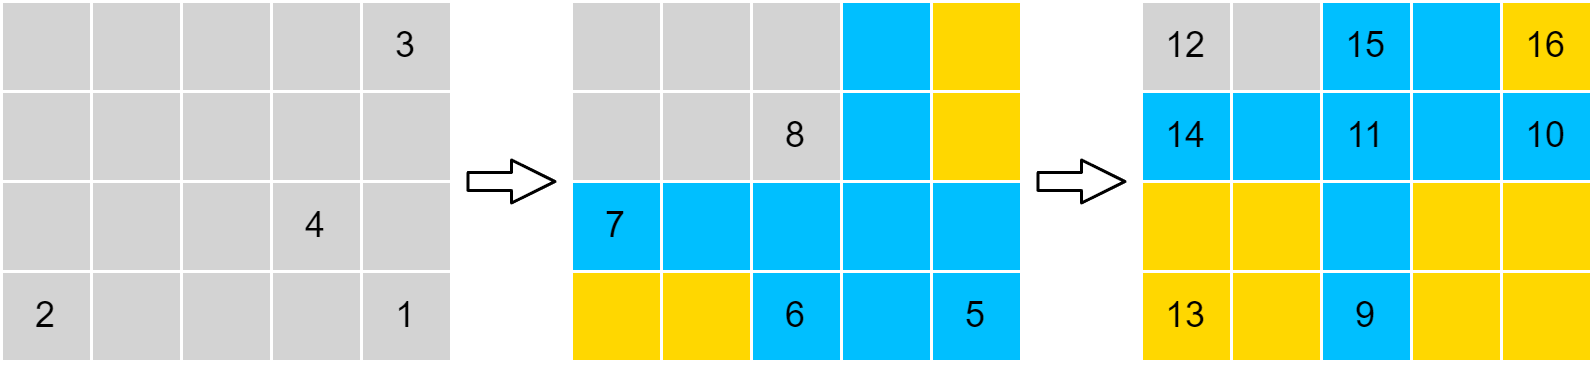

The diagram above was exported from draw.io. Its source (the exported page's mxGraphModel, read from the mxfile embedded in the PNG):
<mxGraphModel dx="-78" dy="205" grid="1" gridSize="10" guides="1" tooltips="1" connect="1" arrows="1" fold="1" page="0" pageScale="1" pageWidth="827" pageHeight="1169" background="#ffffff" math="0" shadow="0">
  <root>
    <mxCell id="0" />
    <mxCell id="1" parent="0" />
    <mxCell id="20" value="" style="rounded=0;whiteSpace=wrap;html=1;fillColor=#d3d3d3;fontColor=#000000;strokeColor=#ffffff;" parent="1" vertex="1">
      <mxGeometry x="560" width="30" height="30" as="geometry" />
    </mxCell>
    <mxCell id="40" value="" style="rounded=0;whiteSpace=wrap;html=1;fillColor=#d3d3d3;fontColor=#000000;strokeColor=#ffffff;" parent="1" vertex="1">
      <mxGeometry x="590" width="30" height="30" as="geometry" />
    </mxCell>
    <mxCell id="41" value="" style="rounded=0;whiteSpace=wrap;html=1;fillColor=#d3d3d3;fontColor=#000000;strokeColor=#ffffff;" parent="1" vertex="1">
      <mxGeometry x="620" width="30" height="30" as="geometry" />
    </mxCell>
    <mxCell id="42" value="" style="rounded=0;whiteSpace=wrap;html=1;fillColor=#d3d3d3;fontColor=#000000;strokeColor=#ffffff;" parent="1" vertex="1">
      <mxGeometry x="650" width="30" height="30" as="geometry" />
    </mxCell>
    <mxCell id="43" value="3" style="rounded=0;whiteSpace=wrap;html=1;fillColor=#d3d3d3;fontColor=#000000;strokeColor=#ffffff;" parent="1" vertex="1">
      <mxGeometry x="680" width="30" height="30" as="geometry" />
    </mxCell>
    <mxCell id="44" value="" style="rounded=0;whiteSpace=wrap;html=1;fillColor=#d3d3d3;fontColor=#000000;strokeColor=#ffffff;" parent="1" vertex="1">
      <mxGeometry x="560" y="30" width="30" height="30" as="geometry" />
    </mxCell>
    <mxCell id="45" value="" style="rounded=0;whiteSpace=wrap;html=1;fillColor=#d3d3d3;fontColor=#000000;strokeColor=#ffffff;" parent="1" vertex="1">
      <mxGeometry x="590" y="30" width="30" height="30" as="geometry" />
    </mxCell>
    <mxCell id="46" value="" style="rounded=0;whiteSpace=wrap;html=1;fillColor=#d3d3d3;fontColor=#000000;strokeColor=#ffffff;" parent="1" vertex="1">
      <mxGeometry x="620" y="30" width="30" height="30" as="geometry" />
    </mxCell>
    <mxCell id="47" value="" style="rounded=0;whiteSpace=wrap;html=1;fillColor=#d3d3d3;fontColor=#000000;strokeColor=#ffffff;" parent="1" vertex="1">
      <mxGeometry x="650" y="30" width="30" height="30" as="geometry" />
    </mxCell>
    <mxCell id="48" value="" style="rounded=0;whiteSpace=wrap;html=1;fillColor=#d3d3d3;fontColor=#000000;strokeColor=#ffffff;" parent="1" vertex="1">
      <mxGeometry x="680" y="30" width="30" height="30" as="geometry" />
    </mxCell>
    <mxCell id="49" value="" style="rounded=0;whiteSpace=wrap;html=1;fillColor=#d3d3d3;fontColor=#000000;strokeColor=#ffffff;" parent="1" vertex="1">
      <mxGeometry x="560" y="60" width="30" height="30" as="geometry" />
    </mxCell>
    <mxCell id="50" value="" style="rounded=0;whiteSpace=wrap;html=1;fillColor=#d3d3d3;fontColor=#000000;strokeColor=#ffffff;" parent="1" vertex="1">
      <mxGeometry x="590" y="60" width="30" height="30" as="geometry" />
    </mxCell>
    <mxCell id="51" value="" style="rounded=0;whiteSpace=wrap;html=1;fillColor=#d3d3d3;fontColor=#000000;strokeColor=#ffffff;" parent="1" vertex="1">
      <mxGeometry x="620" y="60" width="30" height="30" as="geometry" />
    </mxCell>
    <mxCell id="52" value="4" style="rounded=0;whiteSpace=wrap;html=1;fillColor=#d3d3d3;fontColor=#000000;strokeColor=#ffffff;" parent="1" vertex="1">
      <mxGeometry x="650" y="60" width="30" height="30" as="geometry" />
    </mxCell>
    <mxCell id="53" value="" style="rounded=0;whiteSpace=wrap;html=1;fillColor=#d3d3d3;fontColor=#000000;strokeColor=#ffffff;" parent="1" vertex="1">
      <mxGeometry x="680" y="60" width="30" height="30" as="geometry" />
    </mxCell>
    <mxCell id="54" value="2" style="rounded=0;whiteSpace=wrap;html=1;fillColor=#d3d3d3;fontColor=#000000;strokeColor=#ffffff;" parent="1" vertex="1">
      <mxGeometry x="560" y="90" width="30" height="30" as="geometry" />
    </mxCell>
    <mxCell id="55" value="" style="rounded=0;whiteSpace=wrap;html=1;fillColor=#d3d3d3;fontColor=#000000;strokeColor=#ffffff;" parent="1" vertex="1">
      <mxGeometry x="590" y="90" width="30" height="30" as="geometry" />
    </mxCell>
    <mxCell id="56" value="" style="rounded=0;whiteSpace=wrap;html=1;fillColor=#d3d3d3;fontColor=#000000;strokeColor=#ffffff;" parent="1" vertex="1">
      <mxGeometry x="620" y="90" width="30" height="30" as="geometry" />
    </mxCell>
    <mxCell id="57" value="" style="rounded=0;whiteSpace=wrap;html=1;fillColor=#d3d3d3;fontColor=#000000;strokeColor=#ffffff;" parent="1" vertex="1">
      <mxGeometry x="650" y="90" width="30" height="30" as="geometry" />
    </mxCell>
    <mxCell id="58" value="1" style="rounded=0;whiteSpace=wrap;html=1;fillColor=#d3d3d3;fontColor=#000000;strokeColor=#ffffff;" parent="1" vertex="1">
      <mxGeometry x="680" y="90" width="30" height="30" as="geometry" />
    </mxCell>
    <mxCell id="59" value="" style="rounded=0;whiteSpace=wrap;html=1;fillColor=#d3d3d3;fontColor=#000000;strokeColor=#ffffff;" parent="1" vertex="1">
      <mxGeometry x="750" width="30" height="30" as="geometry" />
    </mxCell>
    <mxCell id="60" value="" style="rounded=0;whiteSpace=wrap;html=1;fillColor=#d3d3d3;fontColor=#000000;strokeColor=#ffffff;" parent="1" vertex="1">
      <mxGeometry x="780" width="30" height="30" as="geometry" />
    </mxCell>
    <mxCell id="61" value="" style="rounded=0;whiteSpace=wrap;html=1;fillColor=#d3d3d3;fontColor=#000000;strokeColor=#ffffff;" parent="1" vertex="1">
      <mxGeometry x="810" width="30" height="30" as="geometry" />
    </mxCell>
    <mxCell id="62" value="" style="rounded=0;whiteSpace=wrap;html=1;fillColor=#00bfff;fontColor=#000000;strokeColor=#ffffff;" parent="1" vertex="1">
      <mxGeometry x="840" width="30" height="30" as="geometry" />
    </mxCell>
    <mxCell id="63" value="" style="rounded=0;whiteSpace=wrap;html=1;fillColor=#ffd700;fontColor=#000000;strokeColor=#ffffff;" parent="1" vertex="1">
      <mxGeometry x="870" width="30" height="30" as="geometry" />
    </mxCell>
    <mxCell id="64" value="" style="rounded=0;whiteSpace=wrap;html=1;fillColor=#d3d3d3;fontColor=#000000;strokeColor=#ffffff;" parent="1" vertex="1">
      <mxGeometry x="750" y="30" width="30" height="30" as="geometry" />
    </mxCell>
    <mxCell id="65" value="" style="rounded=0;whiteSpace=wrap;html=1;fillColor=#d3d3d3;fontColor=#000000;strokeColor=#ffffff;" parent="1" vertex="1">
      <mxGeometry x="780" y="30" width="30" height="30" as="geometry" />
    </mxCell>
    <mxCell id="66" value="8" style="rounded=0;whiteSpace=wrap;html=1;fillColor=#d3d3d3;fontColor=#000000;strokeColor=#ffffff;" parent="1" vertex="1">
      <mxGeometry x="810" y="30" width="30" height="30" as="geometry" />
    </mxCell>
    <mxCell id="67" value="" style="rounded=0;whiteSpace=wrap;html=1;fillColor=#00bfff;fontColor=#000000;strokeColor=#ffffff;" parent="1" vertex="1">
      <mxGeometry x="840" y="30" width="30" height="30" as="geometry" />
    </mxCell>
    <mxCell id="68" value="" style="rounded=0;whiteSpace=wrap;html=1;fillColor=#ffd700;fontColor=#000000;strokeColor=#ffffff;" parent="1" vertex="1">
      <mxGeometry x="870" y="30" width="30" height="30" as="geometry" />
    </mxCell>
    <mxCell id="69" value="7" style="rounded=0;whiteSpace=wrap;html=1;fillColor=#00bfff;fontColor=#000000;strokeColor=#ffffff;" parent="1" vertex="1">
      <mxGeometry x="750" y="60" width="30" height="30" as="geometry" />
    </mxCell>
    <mxCell id="70" value="" style="rounded=0;whiteSpace=wrap;html=1;fillColor=#00bfff;fontColor=#000000;strokeColor=#ffffff;" parent="1" vertex="1">
      <mxGeometry x="780" y="60" width="30" height="30" as="geometry" />
    </mxCell>
    <mxCell id="71" value="" style="rounded=0;whiteSpace=wrap;html=1;fillColor=#00bfff;fontColor=#000000;strokeColor=#ffffff;" parent="1" vertex="1">
      <mxGeometry x="810" y="60" width="30" height="30" as="geometry" />
    </mxCell>
    <mxCell id="72" value="" style="rounded=0;whiteSpace=wrap;html=1;fillColor=#00bfff;fontColor=#000000;strokeColor=#ffffff;" parent="1" vertex="1">
      <mxGeometry x="840" y="60" width="30" height="30" as="geometry" />
    </mxCell>
    <mxCell id="73" value="" style="rounded=0;whiteSpace=wrap;html=1;fillColor=#00bfff;fontColor=#000000;strokeColor=#ffffff;" parent="1" vertex="1">
      <mxGeometry x="870" y="60" width="30" height="30" as="geometry" />
    </mxCell>
    <mxCell id="74" value="" style="rounded=0;whiteSpace=wrap;html=1;fillColor=#ffd700;fontColor=#000000;strokeColor=#ffffff;" parent="1" vertex="1">
      <mxGeometry x="750" y="90" width="30" height="30" as="geometry" />
    </mxCell>
    <mxCell id="75" value="" style="rounded=0;whiteSpace=wrap;html=1;fillColor=#ffd700;fontColor=#000000;strokeColor=#ffffff;" parent="1" vertex="1">
      <mxGeometry x="780" y="90" width="30" height="30" as="geometry" />
    </mxCell>
    <mxCell id="76" value="6" style="rounded=0;whiteSpace=wrap;html=1;fillColor=#00bfff;fontColor=#000000;strokeColor=#ffffff;" parent="1" vertex="1">
      <mxGeometry x="810" y="90" width="30" height="30" as="geometry" />
    </mxCell>
    <mxCell id="77" value="" style="rounded=0;whiteSpace=wrap;html=1;fillColor=#00bfff;fontColor=#000000;strokeColor=#ffffff;" parent="1" vertex="1">
      <mxGeometry x="840" y="90" width="30" height="30" as="geometry" />
    </mxCell>
    <mxCell id="78" value="5" style="rounded=0;whiteSpace=wrap;html=1;fillColor=#00bfff;fontColor=#000000;strokeColor=#ffffff;" parent="1" vertex="1">
      <mxGeometry x="870" y="90" width="30" height="30" as="geometry" />
    </mxCell>
    <mxCell id="79" value="12" style="rounded=0;whiteSpace=wrap;html=1;fillColor=#d3d3d3;fontColor=#000000;strokeColor=#ffffff;" parent="1" vertex="1">
      <mxGeometry x="940" width="30" height="30" as="geometry" />
    </mxCell>
    <mxCell id="80" value="" style="rounded=0;whiteSpace=wrap;html=1;fillColor=#d3d3d3;fontColor=#000000;strokeColor=#ffffff;" parent="1" vertex="1">
      <mxGeometry x="970" width="30" height="30" as="geometry" />
    </mxCell>
    <mxCell id="81" value="15" style="rounded=0;whiteSpace=wrap;html=1;fillColor=#00bfff;fontColor=#000000;strokeColor=#ffffff;" parent="1" vertex="1">
      <mxGeometry x="1000" width="30" height="30" as="geometry" />
    </mxCell>
    <mxCell id="82" value="" style="rounded=0;whiteSpace=wrap;html=1;fillColor=#00bfff;fontColor=#000000;strokeColor=#ffffff;" parent="1" vertex="1">
      <mxGeometry x="1030" width="30" height="30" as="geometry" />
    </mxCell>
    <mxCell id="83" value="16" style="rounded=0;whiteSpace=wrap;html=1;fillColor=#ffd700;fontColor=#000000;strokeColor=#ffffff;" parent="1" vertex="1">
      <mxGeometry x="1060" width="30" height="30" as="geometry" />
    </mxCell>
    <mxCell id="84" value="14" style="rounded=0;whiteSpace=wrap;html=1;fillColor=#00bfff;fontColor=#000000;strokeColor=#ffffff;" parent="1" vertex="1">
      <mxGeometry x="940" y="30" width="30" height="30" as="geometry" />
    </mxCell>
    <mxCell id="85" value="" style="rounded=0;whiteSpace=wrap;html=1;fillColor=#00bfff;fontColor=#000000;strokeColor=#ffffff;" parent="1" vertex="1">
      <mxGeometry x="970" y="30" width="30" height="30" as="geometry" />
    </mxCell>
    <mxCell id="86" value="11" style="rounded=0;whiteSpace=wrap;html=1;fillColor=#00bfff;fontColor=#000000;strokeColor=#ffffff;" parent="1" vertex="1">
      <mxGeometry x="1000" y="30" width="30" height="30" as="geometry" />
    </mxCell>
    <mxCell id="87" value="" style="rounded=0;whiteSpace=wrap;html=1;fillColor=#00bfff;fontColor=#000000;strokeColor=#ffffff;" parent="1" vertex="1">
      <mxGeometry x="1030" y="30" width="30" height="30" as="geometry" />
    </mxCell>
    <mxCell id="88" value="10" style="rounded=0;whiteSpace=wrap;html=1;fillColor=#00bfff;fontColor=#000000;strokeColor=#ffffff;" parent="1" vertex="1">
      <mxGeometry x="1060" y="30" width="30" height="30" as="geometry" />
    </mxCell>
    <mxCell id="89" value="" style="rounded=0;whiteSpace=wrap;html=1;fillColor=#ffd700;fontColor=#000000;strokeColor=#ffffff;" parent="1" vertex="1">
      <mxGeometry x="940" y="60" width="30" height="30" as="geometry" />
    </mxCell>
    <mxCell id="90" value="" style="rounded=0;whiteSpace=wrap;html=1;fillColor=#ffd700;fontColor=#000000;strokeColor=#ffffff;" parent="1" vertex="1">
      <mxGeometry x="970" y="60" width="30" height="30" as="geometry" />
    </mxCell>
    <mxCell id="91" value="" style="rounded=0;whiteSpace=wrap;html=1;fillColor=#00bfff;fontColor=#000000;strokeColor=#ffffff;" parent="1" vertex="1">
      <mxGeometry x="1000" y="60" width="30" height="30" as="geometry" />
    </mxCell>
    <mxCell id="92" value="" style="rounded=0;whiteSpace=wrap;html=1;fillColor=#ffd700;fontColor=#000000;strokeColor=#ffffff;" parent="1" vertex="1">
      <mxGeometry x="1030" y="60" width="30" height="30" as="geometry" />
    </mxCell>
    <mxCell id="93" value="" style="rounded=0;whiteSpace=wrap;html=1;fillColor=#ffd700;fontColor=#000000;strokeColor=#ffffff;" parent="1" vertex="1">
      <mxGeometry x="1060" y="60" width="30" height="30" as="geometry" />
    </mxCell>
    <mxCell id="94" value="13" style="rounded=0;whiteSpace=wrap;html=1;fillColor=#ffd700;fontColor=#000000;strokeColor=#ffffff;" parent="1" vertex="1">
      <mxGeometry x="940" y="90" width="30" height="30" as="geometry" />
    </mxCell>
    <mxCell id="95" value="" style="rounded=0;whiteSpace=wrap;html=1;fillColor=#ffd700;fontColor=#000000;strokeColor=#ffffff;" parent="1" vertex="1">
      <mxGeometry x="970" y="90" width="30" height="30" as="geometry" />
    </mxCell>
    <mxCell id="96" value="9" style="rounded=0;whiteSpace=wrap;html=1;fillColor=#00bfff;fontColor=#000000;strokeColor=#ffffff;" parent="1" vertex="1">
      <mxGeometry x="1000" y="90" width="30" height="30" as="geometry" />
    </mxCell>
    <mxCell id="97" value="" style="rounded=0;whiteSpace=wrap;html=1;fillColor=#ffd700;fontColor=#000000;strokeColor=#ffffff;" parent="1" vertex="1">
      <mxGeometry x="1030" y="90" width="30" height="30" as="geometry" />
    </mxCell>
    <mxCell id="98" value="" style="rounded=0;whiteSpace=wrap;html=1;fillColor=#ffd700;fontColor=#000000;strokeColor=#ffffff;" parent="1" vertex="1">
      <mxGeometry x="1060" y="90" width="30" height="30" as="geometry" />
    </mxCell>
    <mxCell id="101" value="" style="endArrow=classic;html=1;shape=flexArrow;width=6;endSize=4.49423076923077;endWidth=7.3076923076923075;fontColor=#000000;strokeColor=#000000;" parent="1" edge="1">
      <mxGeometry width="50" height="50" relative="1" as="geometry">
        <mxPoint x="715" y="60" as="sourcePoint" />
        <mxPoint x="745" y="60" as="targetPoint" />
      </mxGeometry>
    </mxCell>
    <mxCell id="103" value="" style="endArrow=classic;html=1;shape=flexArrow;width=6;endSize=4.49423076923077;endWidth=7.3076923076923075;fontColor=#000000;strokeColor=#000000;" parent="1" edge="1">
      <mxGeometry width="50" height="50" relative="1" as="geometry">
        <mxPoint x="905" y="60" as="sourcePoint" />
        <mxPoint x="935" y="60" as="targetPoint" />
      </mxGeometry>
    </mxCell>
  </root>
</mxGraphModel>